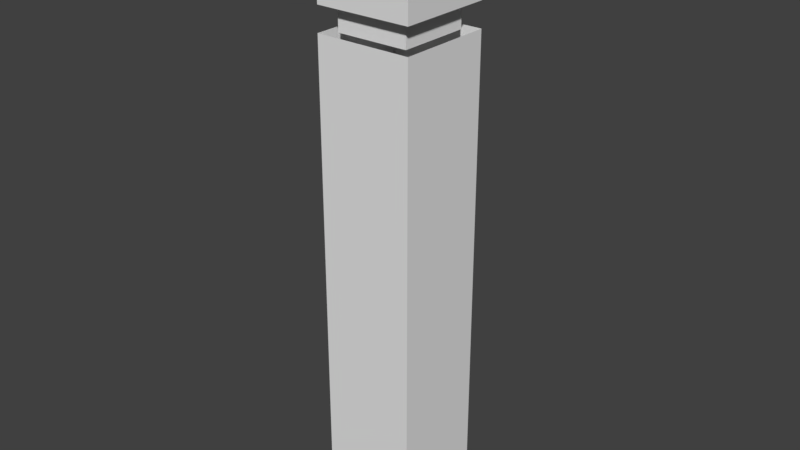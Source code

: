 # Source: pillar.blend  (saved by Blender 2.79.0; exported with 4.5.12 LTS)
import bpy
from mathutils import Matrix  # noqa: F401  (used for matrix-valued properties, if any)

bpy.ops.wm.read_factory_settings(use_empty=True)
scene = bpy.context.scene
scene.name = 'Scene'

# ---- collections
col_collection_1 = bpy.data.collections.new('Collection 1'); scene.collection.children.link(col_collection_1)

# ---- materials (node trees are filled in below, after node groups)
mat_material = bpy.data.materials.new('Material')
mat_material.alpha_threshold = 0.0
mat_material.use_transparent_shadow = False
mat_material.roughness = 0.5
mat_material.line_color = (0.0, 0.0, 0.0, 1.0)

# ---- material node trees

# ---- world
world_world = bpy.data.worlds.new('World'); scene.world = world_world
world_world.color = (0.05088, 0.05088, 0.05088)
world_world.use_sun_shadow = False
world_world.sun_shadow_jitter_overblur = 0.0
world_world.cycles.sampling_method = 'MANUAL'

# ---- meshes
me_cube_001 = bpy.data.meshes.new('Cube.001')
me_cube_001.from_pydata([(0.75, 0.75, 10.0), (0.75, -0.75, 10.0), (-0.75, 0.75, 10.0), (-0.75, -0.75, 10.0), (0.75, 0.75, 10.5), (0.75, -0.75, 10.5), (-0.75, 0.75, 10.5), (-0.75, -0.75, 10.5)], [], [(3, 1, 5, 7), (1, 0, 4, 5), (2, 3, 7, 6), (0, 2, 6, 4)])
me_cube_001.materials.append(mat_material)
me_cube_001.use_remesh_preserve_volume = False
me_cube_001.use_remesh_preserve_attributes = False
me_cube_001.use_mirror_vertex_groups = False
me_cube_001.update()
me_cube = bpy.data.meshes.new('Cube')
me_cube.from_pydata([(1.0, 1.0, 0.0), (1.0, -1.0, 0.0), (-1.0, -1.0, 0.0), (-1.0, 1.0, 0.0), (1.0, 1.0, 10.0), (1.0, -1.0, 10.0), (-1.0, -1.0, 10.0), (-1.0, 1.0, 10.0), (0.75, 0.75, 10.5), (0.75, -0.75, 10.5), (-0.75, 0.75, 10.5), (-0.75, -0.75, 10.5), (0.9938, 0.9937, 10.5), (0.9937, -0.9938, 10.5), (-0.9937, 0.9938, 10.5), (-0.9938, -0.9937, 10.5), (0.9938, 0.9937, 12.5), (0.9937, -0.9938, 12.5), (-0.9937, 0.9938, 12.5), (-0.9938, -0.9937, 12.5)], [], [(0, 4, 5, 1), (1, 5, 6, 2), (2, 6, 7, 3), (4, 0, 3, 7), (10, 11, 15, 14), (14, 15, 19, 18), (8, 10, 14, 12), (11, 9, 13, 15), (9, 8, 12, 13), (12, 14, 18, 16), (15, 13, 17, 19), (13, 12, 16, 17)])
_uv = me_cube.uv_layers.new(name='UVMap')
_uv.uv.foreach_set('vector', [0.6008, 0.0, 0.6008, 1.0, 0.4005, 1.0, 0.4005, 1.891e-08, 0.801, 0.0, 0.801, 1.0, 0.6008, 1.0, 0.6008, 1.806e-09, 1.552e-07, 1.0, 0.0, 0.0, 0.2003, 0.0, 0.2003, 1.0, 0.4005, 0.0, 0.4005, 1.0, 0.2003, 1.0, 0.2003, 0.0, 0.8742, 0.9744, 0.8742, 0.8244, 0.8986, 0.8, 0.8986, 0.9988, 0.801, 0.4, 1.0, 0.4, 1.0, 0.6, 0.801, 0.6, 0.8742, 0.8244, 0.8742, 0.9744, 0.8498, 0.9988, 0.8498, 0.8, 0.801, 0.9744, 0.801, 0.8244, 0.8254, 0.8, 0.8254, 0.9988, 0.8254, 0.9744, 0.8254, 0.8244, 0.8498, 0.8, 0.8498, 0.9988, 1.0, 0.2, 0.801, 0.2, 0.801, 0.0, 1.0, 0.0, 1.0, 0.8, 0.801, 0.8, 0.801, 0.6, 1.0, 0.6, 0.801, 0.2, 1.0, 0.2, 1.0, 0.4, 0.801, 0.4])
me_cube.materials.append(mat_material)
me_cube.use_remesh_preserve_volume = False
me_cube.use_remesh_preserve_attributes = False
me_cube.use_mirror_vertex_groups = False
me_cube.update()

# ---- objects
ob_cube_001 = bpy.data.objects.new('Cube.001', me_cube_001)
ob_cube = bpy.data.objects.new('Cube', me_cube)

# ---- transforms, parenting, visibility, modifiers, constraints
ob_cube_001.location = (0.0, 0.0, 0.0)
ob_cube_001.lock_rotations_4d = False
ob_cube_001.empty_display_type = 'ARROWS'
ob_cube_001.lineart.crease_threshold = 0.0
ob_cube.location = (0.0, 0.0, 0.0)
ob_cube.lock_rotations_4d = False
ob_cube.empty_display_type = 'ARROWS'
ob_cube.lineart.crease_threshold = 0.0

# ---- collection membership
col_collection_1.objects.link(ob_cube_001)
col_collection_1.objects.link(ob_cube)

# ---- scene / render settings (as saved in the file)
scene.frame_start = 1; scene.frame_end = 250; scene.frame_set(1)
scene.render.engine = 'BLENDER_EEVEE_NEXT'
scene.render.resolution_percentage = 50
scene.render.dither_intensity = 0.0
scene.cycles.use_denoising = False
scene.cycles.samples = 128
scene.cycles.sampling_pattern = 'TABULATED_SOBOL'
scene.cycles.use_adaptive_sampling = False
scene.cycles.use_light_tree = False
scene.cycles.blur_glossy = 0.0
scene.cycles.sample_clamp_indirect = 0.0
scene.view_settings.view_transform = 'Standard'
bpy.context.view_layer.update()

# ---- added for rendering (the .blend has no active camera and no usable light): camera, sun
cam_auto = bpy.data.cameras.new('AutoCamera')
cam_auto.lens = 50.0
cam_auto.sensor_width = 36.0
cam_auto.clip_end = 1000.0
ob_auto_camera = bpy.data.objects.new('AutoCamera', cam_auto)
scene.collection.objects.link(ob_auto_camera)
ob_auto_camera.location = (11.8577, -14.2292, 15.7361)
ob_auto_camera.rotation_euler = (1.09748, -7.21219e-08, 0.694738)
scene.camera = ob_auto_camera
light_auto_sun = bpy.data.lights.new('AutoSun', 'SUN')
light_auto_sun.energy = 3.0
light_auto_sun.angle = 0.0523599
ob_auto_sun = bpy.data.objects.new('AutoSun', light_auto_sun)
scene.collection.objects.link(ob_auto_sun)
ob_auto_sun.rotation_euler = (0.872665, 0.174533, 0.523599)
bpy.context.view_layer.update()

